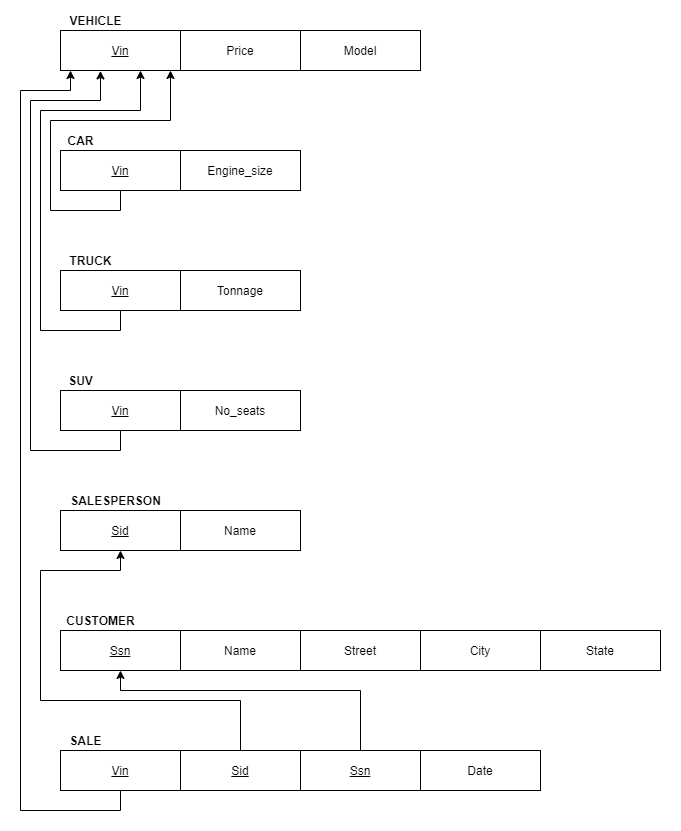

The diagram above was exported from draw.io. Its source (the exported page's mxGraphModel, read from the mxfile embedded in the PNG):
<mxGraphModel dx="1038" dy="607" grid="1" gridSize="10" guides="1" tooltips="1" connect="1" arrows="1" fold="1" page="1" pageScale="1" pageWidth="850" pageHeight="1100" math="0" shadow="0">
  <root>
    <mxCell id="0" />
    <mxCell id="1" parent="0" />
    <mxCell id="vfY8GUs6k0kirB2oYfKA-1" value="Vin" style="rounded=0;whiteSpace=wrap;html=1;fontStyle=4" parent="1" vertex="1">
      <mxGeometry x="80" y="80" width="120" height="40" as="geometry" />
    </mxCell>
    <mxCell id="vfY8GUs6k0kirB2oYfKA-2" value="VEHICLE" style="text;html=1;align=center;verticalAlign=middle;resizable=0;points=[];autosize=1;strokeColor=none;fillColor=none;fontStyle=1" parent="1" vertex="1">
      <mxGeometry x="80" y="60" width="70" height="20" as="geometry" />
    </mxCell>
    <mxCell id="vfY8GUs6k0kirB2oYfKA-3" value="Price" style="rounded=0;whiteSpace=wrap;html=1;fontStyle=0" parent="1" vertex="1">
      <mxGeometry x="200" y="80" width="120" height="40" as="geometry" />
    </mxCell>
    <mxCell id="vfY8GUs6k0kirB2oYfKA-4" value="Model" style="rounded=0;whiteSpace=wrap;html=1;fontStyle=0" parent="1" vertex="1">
      <mxGeometry x="320" y="80" width="120" height="40" as="geometry" />
    </mxCell>
    <mxCell id="vfY8GUs6k0kirB2oYfKA-5" value="CAR" style="text;html=1;align=center;verticalAlign=middle;resizable=0;points=[];autosize=1;strokeColor=none;fillColor=none;fontStyle=1" parent="1" vertex="1">
      <mxGeometry x="80" y="180" width="40" height="20" as="geometry" />
    </mxCell>
    <mxCell id="TWVd8UXeP2RPYjnFTunI-1" style="edgeStyle=orthogonalEdgeStyle;rounded=0;orthogonalLoop=1;jettySize=auto;html=1;exitX=0.5;exitY=1;exitDx=0;exitDy=0;" parent="1" source="vfY8GUs6k0kirB2oYfKA-6" edge="1">
      <mxGeometry relative="1" as="geometry">
        <Array as="points">
          <mxPoint x="140" y="260" />
          <mxPoint x="70" y="260" />
          <mxPoint x="70" y="170" />
          <mxPoint x="190" y="170" />
        </Array>
        <mxPoint x="190" y="120" as="targetPoint" />
      </mxGeometry>
    </mxCell>
    <mxCell id="vfY8GUs6k0kirB2oYfKA-6" value="Vin" style="rounded=0;whiteSpace=wrap;html=1;fontStyle=4" parent="1" vertex="1">
      <mxGeometry x="80" y="200" width="120" height="40" as="geometry" />
    </mxCell>
    <mxCell id="vfY8GUs6k0kirB2oYfKA-7" value="Engine_size" style="rounded=0;whiteSpace=wrap;html=1;fontStyle=0" parent="1" vertex="1">
      <mxGeometry x="200" y="200" width="120" height="40" as="geometry" />
    </mxCell>
    <mxCell id="vfY8GUs6k0kirB2oYfKA-8" value="TRUCK" style="text;html=1;align=center;verticalAlign=middle;resizable=0;points=[];autosize=1;strokeColor=none;fillColor=none;fontStyle=1" parent="1" vertex="1">
      <mxGeometry x="80" y="300" width="60" height="20" as="geometry" />
    </mxCell>
    <mxCell id="TWVd8UXeP2RPYjnFTunI-2" style="edgeStyle=orthogonalEdgeStyle;rounded=0;orthogonalLoop=1;jettySize=auto;html=1;exitX=0.5;exitY=1;exitDx=0;exitDy=0;" parent="1" source="vfY8GUs6k0kirB2oYfKA-9" edge="1">
      <mxGeometry relative="1" as="geometry">
        <Array as="points">
          <mxPoint x="140" y="380" />
          <mxPoint x="60" y="380" />
          <mxPoint x="60" y="160" />
          <mxPoint x="160" y="160" />
        </Array>
        <mxPoint x="160" y="120" as="targetPoint" />
      </mxGeometry>
    </mxCell>
    <mxCell id="vfY8GUs6k0kirB2oYfKA-9" value="Vin" style="rounded=0;whiteSpace=wrap;html=1;fontStyle=4" parent="1" vertex="1">
      <mxGeometry x="80" y="320" width="120" height="40" as="geometry" />
    </mxCell>
    <mxCell id="vfY8GUs6k0kirB2oYfKA-10" value="Tonnage" style="rounded=0;whiteSpace=wrap;html=1;fontStyle=0" parent="1" vertex="1">
      <mxGeometry x="200" y="320" width="120" height="40" as="geometry" />
    </mxCell>
    <mxCell id="vfY8GUs6k0kirB2oYfKA-11" value="SUV" style="text;html=1;align=center;verticalAlign=middle;resizable=0;points=[];autosize=1;strokeColor=none;fillColor=none;fontStyle=1" parent="1" vertex="1">
      <mxGeometry x="80" y="420" width="40" height="20" as="geometry" />
    </mxCell>
    <mxCell id="TWVd8UXeP2RPYjnFTunI-3" style="edgeStyle=orthogonalEdgeStyle;rounded=0;orthogonalLoop=1;jettySize=auto;html=1;exitX=0.5;exitY=1;exitDx=0;exitDy=0;entryX=0.333;entryY=1.01;entryDx=0;entryDy=0;entryPerimeter=0;" parent="1" source="vfY8GUs6k0kirB2oYfKA-12" target="vfY8GUs6k0kirB2oYfKA-1" edge="1">
      <mxGeometry relative="1" as="geometry">
        <Array as="points">
          <mxPoint x="140" y="500" />
          <mxPoint x="50" y="500" />
          <mxPoint x="50" y="150" />
          <mxPoint x="120" y="150" />
        </Array>
      </mxGeometry>
    </mxCell>
    <mxCell id="vfY8GUs6k0kirB2oYfKA-12" value="Vin" style="rounded=0;whiteSpace=wrap;html=1;fontStyle=4" parent="1" vertex="1">
      <mxGeometry x="80" y="440" width="120" height="40" as="geometry" />
    </mxCell>
    <mxCell id="vfY8GUs6k0kirB2oYfKA-13" value="No_seats" style="rounded=0;whiteSpace=wrap;html=1;fontStyle=0" parent="1" vertex="1">
      <mxGeometry x="200" y="440" width="120" height="40" as="geometry" />
    </mxCell>
    <mxCell id="vfY8GUs6k0kirB2oYfKA-14" value="SALESPERSON" style="text;html=1;align=center;verticalAlign=middle;resizable=0;points=[];autosize=1;strokeColor=none;fillColor=none;fontStyle=1" parent="1" vertex="1">
      <mxGeometry x="80" y="540" width="110" height="20" as="geometry" />
    </mxCell>
    <mxCell id="vfY8GUs6k0kirB2oYfKA-15" value="Sid" style="rounded=0;whiteSpace=wrap;html=1;fontStyle=4" parent="1" vertex="1">
      <mxGeometry x="80" y="560" width="120" height="40" as="geometry" />
    </mxCell>
    <mxCell id="vfY8GUs6k0kirB2oYfKA-16" value="Name" style="rounded=0;whiteSpace=wrap;html=1;fontStyle=0" parent="1" vertex="1">
      <mxGeometry x="200" y="560" width="120" height="40" as="geometry" />
    </mxCell>
    <mxCell id="vfY8GUs6k0kirB2oYfKA-17" value="CUSTOMER" style="text;html=1;align=center;verticalAlign=middle;resizable=0;points=[];autosize=1;strokeColor=none;fillColor=none;fontStyle=1" parent="1" vertex="1">
      <mxGeometry x="80" y="660" width="80" height="20" as="geometry" />
    </mxCell>
    <mxCell id="vfY8GUs6k0kirB2oYfKA-18" value="Ssn" style="rounded=0;whiteSpace=wrap;html=1;fontStyle=4" parent="1" vertex="1">
      <mxGeometry x="80" y="680" width="120" height="40" as="geometry" />
    </mxCell>
    <mxCell id="vfY8GUs6k0kirB2oYfKA-19" value="Name" style="rounded=0;whiteSpace=wrap;html=1;fontStyle=0" parent="1" vertex="1">
      <mxGeometry x="200" y="680" width="120" height="40" as="geometry" />
    </mxCell>
    <mxCell id="vfY8GUs6k0kirB2oYfKA-20" value="Street" style="rounded=0;whiteSpace=wrap;html=1;fontStyle=0" parent="1" vertex="1">
      <mxGeometry x="320" y="680" width="120" height="40" as="geometry" />
    </mxCell>
    <mxCell id="vfY8GUs6k0kirB2oYfKA-21" value="City" style="rounded=0;whiteSpace=wrap;html=1;fontStyle=0" parent="1" vertex="1">
      <mxGeometry x="440" y="680" width="120" height="40" as="geometry" />
    </mxCell>
    <mxCell id="vfY8GUs6k0kirB2oYfKA-22" value="State" style="rounded=0;whiteSpace=wrap;html=1;fontStyle=0" parent="1" vertex="1">
      <mxGeometry x="560" y="680" width="120" height="40" as="geometry" />
    </mxCell>
    <mxCell id="vfY8GUs6k0kirB2oYfKA-23" value="SALE" style="text;html=1;align=center;verticalAlign=middle;resizable=0;points=[];autosize=1;strokeColor=none;fillColor=none;fontStyle=1" parent="1" vertex="1">
      <mxGeometry x="80" y="780" width="50" height="20" as="geometry" />
    </mxCell>
    <mxCell id="vfY8GUs6k0kirB2oYfKA-24" style="edgeStyle=orthogonalEdgeStyle;rounded=0;orthogonalLoop=1;jettySize=auto;html=1;exitX=0.5;exitY=1;exitDx=0;exitDy=0;" parent="1" source="vfY8GUs6k0kirB2oYfKA-25" edge="1">
      <mxGeometry relative="1" as="geometry">
        <Array as="points">
          <mxPoint x="140" y="860" />
          <mxPoint x="40" y="860" />
          <mxPoint x="40" y="140" />
          <mxPoint x="90" y="140" />
        </Array>
        <mxPoint x="90" y="120" as="targetPoint" />
      </mxGeometry>
    </mxCell>
    <mxCell id="vfY8GUs6k0kirB2oYfKA-25" value="Vin" style="rounded=0;whiteSpace=wrap;html=1;fontStyle=4" parent="1" vertex="1">
      <mxGeometry x="80" y="800" width="120" height="40" as="geometry" />
    </mxCell>
    <mxCell id="vfY8GUs6k0kirB2oYfKA-26" style="edgeStyle=orthogonalEdgeStyle;rounded=0;orthogonalLoop=1;jettySize=auto;html=1;exitX=0.5;exitY=0;exitDx=0;exitDy=0;entryX=0.5;entryY=1;entryDx=0;entryDy=0;" parent="1" source="vfY8GUs6k0kirB2oYfKA-27" target="vfY8GUs6k0kirB2oYfKA-15" edge="1">
      <mxGeometry relative="1" as="geometry">
        <Array as="points">
          <mxPoint x="260" y="750" />
          <mxPoint x="60" y="750" />
          <mxPoint x="60" y="620" />
          <mxPoint x="140" y="620" />
        </Array>
      </mxGeometry>
    </mxCell>
    <mxCell id="vfY8GUs6k0kirB2oYfKA-27" value="Sid" style="rounded=0;whiteSpace=wrap;html=1;fontStyle=4" parent="1" vertex="1">
      <mxGeometry x="200" y="800" width="120" height="40" as="geometry" />
    </mxCell>
    <mxCell id="vfY8GUs6k0kirB2oYfKA-28" style="edgeStyle=orthogonalEdgeStyle;rounded=0;orthogonalLoop=1;jettySize=auto;html=1;exitX=0.5;exitY=0;exitDx=0;exitDy=0;entryX=0.5;entryY=1;entryDx=0;entryDy=0;" parent="1" source="vfY8GUs6k0kirB2oYfKA-29" target="vfY8GUs6k0kirB2oYfKA-18" edge="1">
      <mxGeometry relative="1" as="geometry">
        <Array as="points">
          <mxPoint x="380" y="740" />
          <mxPoint x="140" y="740" />
        </Array>
      </mxGeometry>
    </mxCell>
    <mxCell id="vfY8GUs6k0kirB2oYfKA-29" value="Ssn" style="rounded=0;whiteSpace=wrap;html=1;fontStyle=4" parent="1" vertex="1">
      <mxGeometry x="320" y="800" width="120" height="40" as="geometry" />
    </mxCell>
    <mxCell id="vfY8GUs6k0kirB2oYfKA-30" value="Date" style="rounded=0;whiteSpace=wrap;html=1;fontStyle=0" parent="1" vertex="1">
      <mxGeometry x="440" y="800" width="120" height="40" as="geometry" />
    </mxCell>
    <mxCell id="7HklEJM133evaM_W8baT-1" value="" style="rounded=0;whiteSpace=wrap;html=1;shadow=0;glass=0;sketch=0;fillColor=none;gradientColor=none;strokeColor=none;" vertex="1" parent="1">
      <mxGeometry x="20" y="50" width="680" height="830" as="geometry" />
    </mxCell>
  </root>
</mxGraphModel>